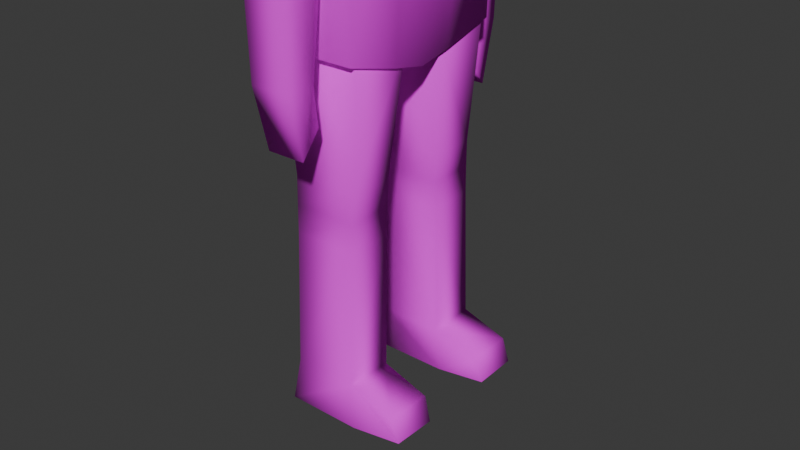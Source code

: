 # Source: enemy_animated.blend  (saved by Blender 4.2.66; exported with 4.5.12 LTS)
import bpy
from mathutils import Matrix  # noqa: F401  (used for matrix-valued properties, if any)

bpy.ops.wm.read_factory_settings(use_empty=True)
scene = bpy.context.scene
scene.name = 'Scene'

# ---- collections
col_collection = bpy.data.collections.new('Collection'); scene.collection.children.link(col_collection)

# ---- images (referenced by path relative to the original .blend; pixels are not part of the script)
import os
ASSET_DIR = os.environ.get("B2B_ASSET_DIR", "")  # directory of the original .blend (textures are referenced by path, not embedded)
HERE = os.path.dirname(os.path.abspath(__file__))  # packed textures are extracted next to this script under _unpacked/

def load_image(name, relpath, width, height, colorspace="sRGB"):
    """Load a texture the original file referenced (path relative to the .blend, or extracted next to this script)."""
    p = next((c for c in (os.path.join(HERE, relpath), os.path.join(ASSET_DIR, relpath)) if relpath and os.path.exists(c)), "")
    if p:
        img = bpy.data.images.load(p, check_existing=True)
        img.name = name
    else:  # same state as the original file: an image datablock whose file is absent (Cycles renders it pink)
        img = bpy.data.images.new(name, width, height)
        img.source = "FILE"
        img.filepath = "//" + (relpath or name)
    img.colorspace_settings.name = colorspace
    return img
img_maintexture = load_image('maintexture', 'textures/maintexture.png', 1024, 1024, 'sRGB')
img_maintexture_001 = load_image('maintexture.001', 'textures/maintexture.png', 1024, 1024, 'Non-Color')

# ---- materials (node trees are filled in below, after node groups)
mat_material_002 = bpy.data.materials.new('Material.002')
mat_material_002.surface_render_method = 'BLENDED'
mat_material_002.blend_method = 'BLEND'
mat_material_002.use_transparency_overlap = False
mat_material_002.show_transparent_back = False
mat_material_002.roughness = 1.0

# ---- material node trees
mat_material_002.use_nodes = True; mat_material_002.node_tree.nodes.clear()
_N = mat_material_002.node_tree.nodes; _L = mat_material_002.node_tree.links
n0 = _N.new('ShaderNodeBsdfPrincipled'); n0.name = 'Principled BSDF'; n0.location = (10, 300)
n0.inputs[2].default_value = 1.0
n1 = _N.new('ShaderNodeOutputMaterial'); n1.name = 'Material Output'; n1.location = (300, 300)
n2 = _N.new('ShaderNodeNormalMap'); n2.name = 'Normal Map'; n2.location = (-300, -300)
n2.label = 'Normal/Map'
n2.inputs[0].default_value = 0.0
n3 = _N.new('ShaderNodeTexImage'); n3.name = 'Image Texture'; n3.location = (-300, 600)
n3.image = img_maintexture
n4 = _N.new('ShaderNodeTexImage'); n4.name = 'Image Texture.001'; n4.location = (-300, 0)
n4.image = img_maintexture_001
_L.new(n0.outputs[0], n1.inputs[0])
_L.new(n2.outputs[0], n0.inputs[5])
_L.new(n3.outputs[0], n0.inputs[0])
_L.new(n4.outputs[1], n0.inputs[4])
n1.is_active_output = True

# ---- world
world_world = bpy.data.worlds.new('World'); scene.world = world_world
world_world.use_nodes = True; world_world.node_tree.nodes.clear()
_N = world_world.node_tree.nodes; _L = world_world.node_tree.links
n0 = _N.new('ShaderNodeOutputWorld'); n0.name = 'World Output'; n0.location = (300, 300)
n1 = _N.new('ShaderNodeBackground'); n1.name = 'Background'; n1.location = (10, 300)
n1.inputs[0].default_value = (0.05088, 0.05088, 0.05088, 1.0)
_L.new(n1.outputs[0], n0.inputs[0])
n0.is_active_output = True
world_world.color = (0.05088, 0.05088, 0.05088)
world_world.sun_shadow_jitter_overblur = 0.0

# ---- meshes
me_cube_002 = bpy.data.meshes.new('Cube.002')
me_cube_002.from_pydata([(-0.6899, 2.723, -0.1816), (-0.8515, 1.75, 1.65), (-0.6899, 4.032, -0.1724), (-0.8515, 3.348, 1.828), (0.6187, 2.723, -0.1816), (0.7804, 1.75, 1.65), (0.6187, 4.032, -0.1724), (0.7804, 3.348, 1.828), (-0.8515, 1.665, 1.841), (-0.8515, 2.658, 2.266), (0.7804, 2.658, 2.266), (0.7804, 1.665, 1.841), (-0.6062, 3.998, -2.214), (-0.6062, 3.132, -2.226), (0.5351, 3.998, -2.214), (0.5351, 3.132, -2.226), (-0.6062, 3.568, -3.172), (-0.6062, 3.014, -2.793), (0.5351, 3.568, -3.172), (0.5351, 3.014, -2.793), (0.6029, 4.025, -0.5585), (-0.6741, 4.025, -0.5585), (-0.6741, 2.8, -0.5682), (0.6029, 2.8, -0.5682), (-0.7221, 2.653, 0.1829), (-0.7221, 4.014, 0.278), (0.6509, 4.014, 0.278), (0.6509, 2.653, 0.1829), (-0.6899, -2.723, -0.1816), (-0.8515, -1.75, 1.65), (-0.6899, -4.032, -0.1724), (-0.8515, -3.348, 1.828), (0.6187, -2.723, -0.1816), (0.7804, -1.75, 1.65), (0.6187, -4.032, -0.1724), (0.7804, -3.348, 1.828), (-0.8515, -1.665, 1.841), (-0.8515, -2.658, 2.266), (0.7804, -2.658, 2.266), (0.7804, -1.665, 1.841), (-0.6062, -3.998, -2.214), (-0.6062, -3.132, -2.226), (0.5351, -3.998, -2.214), (0.5351, -3.132, -2.226), (-0.6062, -3.568, -3.172), (-0.6062, -3.014, -2.793), (0.5351, -3.568, -3.172), (0.5351, -3.014, -2.793), (0.6029, -4.025, -0.5585), (-0.6741, -4.025, -0.5585), (-0.6741, -2.8, -0.5682), (0.6029, -2.8, -0.5682), (-0.7221, -2.653, 0.1829), (-0.7221, -4.014, 0.278), (0.6509, -4.014, 0.278), (0.6509, -2.653, 0.1829), (1.25, 2.931, 2.218), (1.25, 2.637, -1.976), (-1.25, 2.931, 2.218), (-1.25, 2.637, -1.976), (-1.25, 1.015, -2.205), (1.25, 1.08, 2.619), (-1.25, 1.08, 2.619), (1.25, 1.015, -2.205), (-1.25, 0.0, -2.314), (1.25, 0.0, 2.547), (-1.25, 0.0, 2.547), (1.25, 0.0, -2.314), (1.25, 2.808, 0.6267), (-1.25, 2.808, 0.6267), (1.499, 1.052, 0.4783), (-1.25, 1.052, 0.4783), (-1.25, 0.0, 0.462), (1.499, 0.0, 0.462), (1.25, -2.931, 2.218), (1.25, -2.637, -1.976), (-1.25, -2.931, 2.218), (-1.25, -2.637, -1.976), (-1.25, -1.015, -2.205), (1.25, -1.08, 2.619), (-1.25, -1.08, 2.619), (1.25, -1.015, -2.205), (1.25, -2.808, 0.6267), (-1.25, -2.808, 0.6267), (1.499, -1.052, 0.4783), (-1.25, -1.052, 0.4783), (-1.213, 0.6504, -1.951), (-1.213, 2.48, -1.923), (1.213, 0.6504, -1.951), (0.923, 2.383, -4.231), (-0.923, 0.9905, -4.252), (-0.923, 2.383, -4.231), (0.923, 0.9905, -4.252), (1.213, 2.48, -1.923), (-0.9488, 2.536, -6.762), (-0.9488, 1.105, -6.783), (0.9488, 2.536, -6.762), (0.9488, 1.105, -6.783), (-1.009, 2.767, -7.37), (-1.009, 0.9379, -7.398), (1.213, 2.767, -7.37), (1.213, 0.9379, -7.398), (2.324, 1.095, -7.037), (2.324, 2.545, -7.015), (2.565, 1.19, -7.394), (2.565, 2.515, -7.374), (0.9174, 1.017, -4.677), (-0.9174, 1.017, -4.677), (-0.9174, 2.401, -4.656), (0.9174, 2.401, -4.656), (-0.991, 1.037, -3.823), (-0.991, 2.296, -3.804), (0.991, 2.296, -3.804), (0.991, 1.037, -3.823), (-1.213, -0.6504, -1.951), (-1.213, -2.48, -1.923), (1.213, -0.6504, -1.951), (0.923, -2.383, -4.231), (-0.923, -0.9905, -4.252), (-0.923, -2.383, -4.231), (0.923, -0.9905, -4.252), (1.213, -2.48, -1.923), (-0.9488, -2.536, -6.762), (-0.9488, -1.105, -6.783), (0.9488, -2.536, -6.762), (0.9488, -1.105, -6.783), (-1.009, -2.767, -7.37), (-1.009, -0.9379, -7.398), (1.213, -2.767, -7.37), (1.213, -0.9379, -7.398), (2.324, -1.095, -7.037), (2.324, -2.545, -7.015), (2.565, -1.19, -7.394), (2.565, -2.515, -7.374), (0.9174, -1.017, -4.677), (-0.9174, -1.017, -4.677), (-0.9174, -2.401, -4.656), (0.9174, -2.401, -4.656), (-0.991, -1.037, -3.823), (-0.991, -2.296, -3.804), (0.991, -2.296, -3.804), (0.991, -1.037, -3.823), (-1.203, 1.025, 4.204), (1.041, 0.9791, 3.028), (-0.6827, 0.624, 2.848), (0.5894, 0.624, 2.848), (-0.6827, 0.7369, 2.526), (0.5894, 0.7369, 2.526), (-1.134, 0.04179, 3.019), (-1.203, 0.04179, 4.384), (1.041, 0.04179, 3.019), (1.11, 0.04179, 4.384), (-0.6827, 0.02182, 2.848), (0.5894, 0.02182, 2.848), (-0.6827, 0.04179, 2.526), (0.5894, 0.04179, 2.526), (-1.134, 0.9791, 3.028), (1.11, 1.025, 4.293), (1.233, 0.02182, 3.704), (-1.408, 0.02182, 3.689), (-1.326, 1.066, 3.658), (1.233, 1.066, 3.658), (-1.23, 1.023, 3.343), (1.137, 1.023, 3.343), (1.408, 0.03181, 3.362), (-1.311, 0.03181, 3.347), (-0.04668, 0.624, 2.848), (-0.04668, 0.7369, 2.526), (-0.04668, 0.04179, 2.526), (-0.04668, 0.04179, 4.384), (-0.04668, 0.9791, 3.028), (-0.04668, 1.025, 4.293), (-0.04668, 1.066, 3.658), (-0.04668, 1.023, 3.343), (-1.203, -0.9414, 4.204), (1.041, -0.8955, 3.028), (-0.6827, -0.5404, 2.848), (0.5894, -0.5404, 2.848), (-0.6827, -0.6533, 2.526), (0.5894, -0.6533, 2.526), (-1.134, -0.8955, 3.028), (1.11, -0.9414, 4.293), (-1.326, -0.9826, 3.658), (1.233, -0.9826, 3.658), (-1.23, -0.939, 3.343), (1.137, -0.939, 3.343), (-0.04668, -0.5404, 2.848), (-0.04668, -0.6533, 2.526), (-0.04668, -0.8955, 3.028), (-0.04668, -0.9414, 4.293), (-0.04668, -0.9826, 3.658), (-0.04668, -0.939, 3.343)], [], [(24, 1, 3, 25), (25, 3, 7, 26), (26, 7, 5, 27), (27, 5, 1, 24), (21, 20, 14, 12), (3, 1, 8, 9), (10, 9, 8, 11), (1, 5, 11, 8), (7, 3, 9, 10), (5, 7, 10, 11), (14, 15, 19, 18), (22, 21, 12, 13), (20, 23, 15, 14), (23, 22, 13, 15), (16, 18, 19, 17), (13, 12, 16, 17), (15, 13, 17, 19), (12, 14, 18, 16), (4, 0, 22, 23), (6, 4, 23, 20), (0, 2, 21, 22), (2, 6, 20, 21), (4, 27, 24, 0), (6, 26, 27, 4), (2, 25, 26, 6), (0, 24, 25, 2), (52, 53, 31, 29), (53, 54, 35, 31), (54, 55, 33, 35), (55, 52, 29, 33), (49, 40, 42, 48), (31, 37, 36, 29), (38, 39, 36, 37), (29, 36, 39, 33), (35, 38, 37, 31), (33, 39, 38, 35), (42, 46, 47, 43), (50, 41, 40, 49), (48, 42, 43, 51), (51, 43, 41, 50), (44, 45, 47, 46), (41, 45, 44, 40), (43, 47, 45, 41), (40, 44, 46, 42), (32, 51, 50, 28), (34, 48, 51, 32), (28, 50, 49, 30), (30, 49, 48, 34), (32, 28, 52, 55), (34, 32, 55, 54), (30, 34, 54, 53), (28, 30, 53, 52), (71, 62, 58, 69), (69, 58, 56, 68), (68, 56, 61, 70), (59, 57, 63, 60), (72, 66, 62, 71), (56, 58, 62, 61), (61, 62, 66, 65), (60, 63, 67, 64), (70, 61, 65, 73), (63, 70, 73, 67), (64, 72, 71, 60), (57, 68, 70, 63), (59, 69, 68, 57), (60, 71, 69, 59), (85, 83, 76, 80), (83, 82, 74, 76), (82, 84, 79, 74), (77, 78, 81, 75), (72, 85, 80, 66), (74, 79, 80, 76), (79, 65, 66, 80), (78, 64, 67, 81), (84, 73, 65, 79), (81, 67, 73, 84), (64, 78, 85, 72), (75, 81, 84, 82), (77, 75, 82, 83), (78, 77, 83, 85), (110, 86, 87, 111), (111, 87, 93, 112), (112, 93, 88, 113), (113, 88, 86, 110), (107, 95, 97, 106), (93, 87, 86, 88), (91, 89, 92, 90), (97, 102, 103, 96), (109, 96, 94, 108), (108, 94, 95, 107), (106, 97, 96, 109), (98, 100, 101, 99), (94, 98, 99, 95), (95, 99, 101, 97), (96, 100, 98, 94), (102, 104, 105, 103), (101, 104, 102, 97), (96, 103, 105, 100), (100, 105, 104, 101), (92, 106, 109, 89), (91, 108, 107, 90), (89, 109, 108, 91), (90, 107, 106, 92), (92, 113, 110, 90), (89, 112, 113, 92), (91, 111, 112, 89), (90, 110, 111, 91), (138, 139, 115, 114), (139, 140, 121, 115), (140, 141, 116, 121), (141, 138, 114, 116), (135, 134, 125, 123), (121, 116, 114, 115), (119, 118, 120, 117), (125, 124, 131, 130), (137, 136, 122, 124), (136, 135, 123, 122), (134, 137, 124, 125), (126, 127, 129, 128), (122, 123, 127, 126), (123, 125, 129, 127), (124, 122, 126, 128), (130, 131, 133, 132), (129, 125, 130, 132), (124, 128, 133, 131), (128, 129, 132, 133), (120, 117, 137, 134), (119, 118, 135, 136), (117, 119, 136, 137), (118, 120, 134, 135), (120, 118, 138, 141), (117, 120, 141, 140), (119, 117, 140, 139), (118, 119, 139, 138), (159, 149, 142, 160), (150, 153, 145, 143), (170, 166, 144, 156), (166, 167, 146, 144), (153, 155, 147, 145), (144, 146, 154, 152), (167, 147, 155, 168), (171, 142, 149, 169), (156, 144, 152, 148), (161, 157, 151, 158), (172, 171, 157, 161), (173, 172, 161, 163), (163, 161, 158, 164), (165, 159, 160, 162), (148, 165, 162, 156), (143, 163, 164, 150), (170, 173, 163, 143), (156, 162, 173, 170), (162, 160, 172, 173), (160, 142, 171, 172), (157, 171, 169, 151), (146, 167, 168, 154), (145, 147, 167, 166), (143, 145, 166, 170), (159, 182, 174, 149), (150, 175, 177, 153), (188, 180, 176, 186), (186, 176, 178, 187), (153, 177, 179, 155), (176, 152, 154, 178), (187, 168, 155, 179), (189, 169, 149, 174), (180, 148, 152, 176), (183, 158, 151, 181), (190, 183, 181, 189), (191, 185, 183, 190), (185, 164, 158, 183), (165, 184, 182, 159), (148, 180, 184, 165), (175, 150, 164, 185), (188, 175, 185, 191), (180, 188, 191, 184), (184, 191, 190, 182), (182, 190, 189, 174), (181, 151, 169, 189), (178, 154, 168, 187), (177, 186, 187, 179), (175, 188, 186, 177)])
me_cube_002.polygons.foreach_set('use_smooth', [True] * 182)
_uv = me_cube_002.uv_layers.new(name='UVMap')
_uv.uv.foreach_set('vector', [0.7655, 0.6466, 0.743, 0.5647, 0.821, 0.5783, 0.8311, 0.6608, 0.8477, 0.07327, 0.8411, 1.162e-08, 0.9214, 6.387e-09, 0.9153, 0.07327, 0.7515, 0.1125, 0.7617, 0.03016, 0.8397, 0.01657, 0.8172, 0.09821, 0.3585, 0.8526, 0.3519, 0.7775, 0.4322, 0.7775, 0.4261, 0.8526, 0.8501, 0.1143, 0.913, 0.1143, 0.9097, 0.1956, 0.8535, 0.1956, 0.821, 0.5783, 0.743, 0.5647, 0.7416, 0.5546, 0.7944, 0.5481, 0.7426, 0.8541, 0.8229, 0.8541, 0.8219, 0.903, 0.7417, 0.903, 0.4322, 0.7775, 0.3519, 0.7775, 0.3518, 0.7678, 0.4322, 0.7678, 0.7416, 0.8202, 0.8219, 0.8202, 0.8229, 0.8541, 0.7426, 0.8541, 0.8397, 0.01657, 0.7617, 0.03016, 0.7883, -1.07e-08, 0.8411, 0.00638, 0.7866, 0.2299, 0.8277, 0.2185, 0.8411, 0.2437, 0.8201, 0.2692, 0.7621, 0.6842, 0.8201, 0.7005, 0.7961, 0.7784, 0.755, 0.7671, 0.7625, 0.1521, 0.8205, 0.1357, 0.8277, 0.2185, 0.7866, 0.2299, 0.3609, 0.89, 0.4238, 0.89, 0.4205, 0.9725, 0.3643, 0.9725, 0.6446, 0.634, 0.6446, 0.6902, 0.6173, 0.6898, 0.6173, 0.6336, 0.755, 0.7671, 0.7961, 0.7784, 0.7626, 0.8178, 0.7416, 0.7923, 0.3643, 0.9725, 0.4205, 0.9725, 0.4204, 1.0, 0.3643, 1.0, 0.8535, 0.1956, 0.9097, 0.1956, 0.9095, 0.2443, 0.8534, 0.2443, 0.3601, 0.8708, 0.4245, 0.8708, 0.4238, 0.89, 0.3609, 0.89, 0.7569, 0.134, 0.8189, 0.1164, 0.8205, 0.1357, 0.7625, 0.1521, 0.7638, 0.6648, 0.8258, 0.6824, 0.8201, 0.7005, 0.7621, 0.6842, 0.8493, 0.09529, 0.9137, 0.09529, 0.913, 0.1143, 0.8501, 0.1143, 0.3601, 0.8708, 0.3585, 0.8526, 0.4261, 0.8526, 0.4245, 0.8708, 0.7569, 0.134, 0.7515, 0.1125, 0.8172, 0.09821, 0.8189, 0.1164, 0.8493, 0.09529, 0.8477, 0.07327, 0.9153, 0.07327, 0.9137, 0.09529, 0.7638, 0.6648, 0.7655, 0.6466, 0.8311, 0.6608, 0.8258, 0.6824, 0.06566, 0.6615, 1.181e-08, 0.6757, 0.01018, 0.5932, 0.08814, 0.5797, 0.1633, 0.6369, 0.09567, 0.6369, 0.08955, 0.5631, 0.1699, 0.5631, 0.6173, 0.6895, 0.5517, 0.6753, 0.5292, 0.5936, 0.6071, 0.6072, 0.9387, 0.374, 0.8711, 0.374, 0.865, 0.2982, 0.9453, 0.2982, 0.1609, 0.6779, 0.1575, 0.7593, 0.1013, 0.7593, 0.09802, 0.6779, 0.01018, 0.5932, 0.03676, 0.5631, 0.08955, 0.5695, 0.08814, 0.5797, 0.5288, 0.8952, 0.5278, 0.8463, 0.6081, 0.8463, 0.609, 0.8952, 0.865, 0.2982, 0.865, 0.2885, 0.9454, 0.2885, 0.9453, 0.2982, 0.5278, 0.9291, 0.5288, 0.8952, 0.609, 0.8952, 0.608, 0.9291, 0.5292, 0.5936, 0.5278, 0.5834, 0.5806, 0.577, 0.6071, 0.6072, 0.5823, 0.8069, 0.5488, 0.8463, 0.5278, 0.8207, 0.5412, 0.7955, 0.06902, 0.6991, 0.07616, 0.782, 0.03504, 0.7933, 0.01099, 0.7154, 0.6064, 0.7291, 0.5823, 0.8069, 0.5412, 0.7955, 0.5483, 0.7127, 0.9363, 0.4114, 0.9329, 0.4941, 0.8768, 0.4941, 0.8735, 0.4114, 0.6173, 0.5774, 0.6446, 0.577, 0.6446, 0.6332, 0.6173, 0.6336, 0.07616, 0.782, 0.08955, 0.8072, 0.06857, 0.8327, 0.03504, 0.7933, 0.9329, 0.4941, 0.933, 0.5214, 0.8768, 0.5214, 0.8768, 0.4941, 0.1575, 0.7593, 0.1576, 0.8078, 0.1014, 0.8078, 0.1013, 0.7593, 0.9371, 0.3921, 0.9363, 0.4114, 0.8735, 0.4114, 0.8727, 0.3921, 0.612, 0.711, 0.6064, 0.7291, 0.5483, 0.7127, 0.55, 0.6934, 0.06735, 0.6797, 0.06902, 0.6991, 0.01099, 0.7154, 0.005382, 0.6973, 0.1617, 0.6589, 0.1609, 0.6779, 0.09802, 0.6779, 0.09724, 0.6589, 0.9371, 0.3921, 0.8727, 0.3921, 0.8711, 0.374, 0.9387, 0.374, 0.612, 0.711, 0.55, 0.6934, 0.5517, 0.6753, 0.6173, 0.6895, 0.1617, 0.6589, 0.09724, 0.6589, 0.09567, 0.6369, 0.1633, 0.6369, 0.06735, 0.6797, 0.005382, 0.6973, 1.181e-08, 0.6757, 0.06566, 0.6615, 0.1054, 0.09246, 4.857e-09, 0.09112, 0.01977, 1.493e-09, 0.09808, 0.006025, 0.1759, 0.6413, 0.1759, 0.5628, 0.299, 0.5628, 0.299, 0.6414, 0.3409, 0.2825, 0.2626, 0.2885, 0.2428, 0.1974, 0.3484, 0.1961, 0.6516, 0.2885, 0.7746, 0.2885, 0.7749, 0.3684, 0.6518, 0.3684, 0.1062, 0.1443, 0.003569, 0.1443, 4.857e-09, 0.09112, 0.1054, 0.09246, 0.6516, 0.577, 0.5287, 0.577, 0.5278, 0.4859, 0.6507, 0.4859, 0.6507, 0.4859, 0.5278, 0.4859, 0.5279, 0.4328, 0.6509, 0.4328, 0.6518, 0.3684, 0.7749, 0.3684, 0.775, 0.4183, 0.6519, 0.4183, 0.3484, 0.1961, 0.2428, 0.1974, 0.2464, 0.1443, 0.3492, 0.1443, 0.4803, 0.1942, 0.3484, 0.1961, 0.3492, 0.1443, 0.4856, 0.1443, 0.2428, 0.1443, 0.1062, 0.1443, 0.1054, 0.09246, 0.2375, 0.09432, 0.469, 0.2741, 0.3409, 0.2825, 0.3484, 0.1961, 0.4803, 0.1942, 0.1759, 0.7697, 0.1759, 0.6413, 0.299, 0.6414, 0.299, 0.7697, 0.2375, 0.09432, 0.1054, 0.09246, 0.09808, 0.006025, 0.2262, 0.01445, 0.1054, 0.1961, 0.09808, 0.2825, 0.01977, 0.2885, -3.168e-09, 0.1974, 0.4749, 0.6394, 0.3519, 0.6394, 0.3518, 0.5609, 0.4749, 0.5609, 0.3409, 0.006025, 0.3484, 0.09246, 0.2428, 0.09112, 0.2626, 8.089e-09, 0.6516, 0.5481, 0.6518, 0.4683, 0.7749, 0.4683, 0.7746, 0.5481, 0.1062, 0.1443, 0.1054, 0.1961, -3.168e-09, 0.1974, 0.003569, 0.1443, 0.6516, 0.2885, 0.6507, 0.3796, 0.5278, 0.3796, 0.5287, 0.2885, 0.6507, 0.3796, 0.6509, 0.4328, 0.5279, 0.4328, 0.5278, 0.3796, 0.6518, 0.4683, 0.6519, 0.4183, 0.775, 0.4183, 0.7749, 0.4683, 0.3484, 0.09246, 0.3492, 0.1443, 0.2464, 0.1443, 0.2428, 0.09112, 0.4803, 0.09432, 0.4856, 0.1443, 0.3492, 0.1443, 0.3484, 0.09246, 0.2428, 0.1443, 0.2375, 0.1942, 0.1054, 0.1961, 0.1062, 0.1443, 0.469, 0.01445, 0.4803, 0.09432, 0.3484, 0.09246, 0.3409, 0.006025, 0.4749, 0.7678, 0.3518, 0.7678, 0.3519, 0.6394, 0.4749, 0.6394, 0.2375, 0.1942, 0.2262, 0.2741, 0.09808, 0.2825, 0.1054, 0.1961, 0.7374, 0.09325, 0.7515, -6.974e-09, 0.6615, 0.003384, 0.6755, 0.09558, 0.1683, 0.3806, 0.1759, 0.2885, 0.05664, 0.293, 0.07086, 0.3842, 0.8546, 0.3808, 0.865, 0.2885, 0.775, 0.2885, 0.7926, 0.3808, 0.5907, 0.09435, 0.6049, 0.004592, 0.4856, 3.742e-09, 0.4932, 0.09059, 0.4952, 0.1327, 0.4898, 0.2355, 0.5831, 0.2391, 0.5855, 0.1361, 0.09004, 0.9521, 0.09004, 0.8327, 9.33e-09, 0.8328, 3.462e-09, 0.9521, 0.9897, 0.5481, 0.9897, 0.639, 0.9212, 0.639, 0.9212, 0.5482, 0.8991, 0.9709, 0.967, 0.9714, 0.967, 0.9, 0.8991, 0.9005, 0.07607, 0.4263, 0.0784, 0.5301, 0.1717, 0.5266, 0.1663, 0.4229, 0.6725, 0.1378, 0.6713, 0.2416, 0.7417, 0.2389, 0.7406, 0.1352, 0.791, 0.4227, 0.7937, 0.5265, 0.8642, 0.5265, 0.8591, 0.4227, 0.4322, 0.7678, 0.4322, 0.877, 0.5222, 0.8771, 0.5222, 0.7679, 0.6713, 0.2416, 0.6615, 0.272, 0.7515, 0.2686, 0.7417, 0.2389, 0.4898, 0.2355, 0.4856, 0.2662, 0.5949, 0.2704, 0.5831, 0.2391, 0.0784, 0.5301, 0.06663, 0.5612, 0.1759, 0.5572, 0.1717, 0.5266, 0.6173, 0.7616, 0.6351, 0.7572, 0.6351, 0.6919, 0.6173, 0.6902, 0.5949, 0.2704, 0.6615, 0.2717, 0.6503, 0.2542, 0.5831, 0.2391, 0.0784, 0.5301, 0.01121, 0.5451, 1.208e-08, 0.5631, 0.06663, 0.5612, 0.4322, 0.877, 0.4446, 0.9436, 0.5098, 0.9436, 0.5222, 0.8771, 0.79, 0.4018, 0.791, 0.4227, 0.8591, 0.4227, 0.8585, 0.4018, 0.6723, 0.1169, 0.6725, 0.1378, 0.7406, 0.1352, 0.7408, 0.1143, 0.07502, 0.4054, 0.07607, 0.4263, 0.1663, 0.4229, 0.1658, 0.402, 0.4957, 0.1119, 0.4952, 0.1327, 0.5855, 0.1361, 0.5865, 0.1154, 0.5865, 0.1154, 0.5907, 0.09435, 0.4932, 0.09059, 0.4957, 0.1119, 0.8585, 0.4018, 0.8546, 0.3808, 0.7926, 0.3808, 0.79, 0.4018, 0.1658, 0.402, 0.1683, 0.3806, 0.07086, 0.3842, 0.07502, 0.4054, 0.7408, 0.1143, 0.7374, 0.09325, 0.6755, 0.09558, 0.6723, 0.1169, 0.6657, 0.6414, 0.7277, 0.6437, 0.7416, 0.5515, 0.6516, 0.5481, 0.1835, 0.3804, 0.281, 0.384, 0.2952, 0.293, 0.1759, 0.2885, 0.8416, 0.6404, 0.9035, 0.6404, 0.9212, 0.5481, 0.8311, 0.5481, 0.4227, 0.3832, 0.5202, 0.3795, 0.5278, 0.2885, 0.4085, 0.2931, 0.5182, 0.4216, 0.4279, 0.4251, 0.4302, 0.5282, 0.5236, 0.5246, 0.6516, 0.9395, 0.7416, 0.9395, 0.7416, 0.8202, 0.6516, 0.8202, 0.266, 0.8957, 0.3345, 0.8957, 0.3345, 0.9865, 0.266, 0.9865, 0.8991, 0.9709, 0.8991, 0.9005, 0.8311, 0.9, 0.8311, 0.9714, 0.2758, 0.4261, 0.1855, 0.4227, 0.1801, 0.5264, 0.2735, 0.5299, 0.7306, 0.6859, 0.6625, 0.6834, 0.6614, 0.7871, 0.7318, 0.7897, 0.9052, 0.6824, 0.837, 0.6824, 0.832, 0.7861, 0.9024, 0.7861, 0.266, 0.7697, 0.1759, 0.7698, 0.1759, 0.879, 0.266, 0.879, 0.7318, 0.7897, 0.6614, 0.7871, 0.6516, 0.8168, 0.7416, 0.8202, 0.5236, 0.5246, 0.4302, 0.5282, 0.4185, 0.5594, 0.5278, 0.5552, 0.2735, 0.5299, 0.1801, 0.5264, 0.1759, 0.5571, 0.2852, 0.5612, 0.3504, 0.8084, 0.3504, 0.737, 0.3326, 0.7387, 0.3326, 0.804, 0.4185, 0.5594, 0.4302, 0.5282, 0.3631, 0.5433, 0.3518, 0.5609, 0.2735, 0.5299, 0.2852, 0.5612, 0.3518, 0.5628, 0.3406, 0.5449, 0.266, 0.879, 0.1759, 0.879, 0.1883, 0.9455, 0.2536, 0.9455, 0.9062, 0.6614, 0.8376, 0.6614, 0.837, 0.6824, 0.9052, 0.6824, 0.7308, 0.665, 0.6623, 0.6624, 0.6625, 0.6834, 0.7306, 0.6859, 0.2768, 0.4052, 0.186, 0.4018, 0.1855, 0.4227, 0.2758, 0.4261, 0.5177, 0.4008, 0.4269, 0.4043, 0.4279, 0.4251, 0.5182, 0.4216, 0.4269, 0.4043, 0.5177, 0.4008, 0.5202, 0.3795, 0.4227, 0.3832, 0.8376, 0.6614, 0.9062, 0.6614, 0.9035, 0.6404, 0.8416, 0.6404, 0.186, 0.4018, 0.2768, 0.4052, 0.281, 0.384, 0.1835, 0.3804, 0.6623, 0.6624, 0.7308, 0.665, 0.7277, 0.6437, 0.6657, 0.6414, 0.5263, 0.7018, 0.525, 0.6678, 0.4767, 0.6771, 0.4749, 0.7039, 0.521, 0.6678, 0.522, 0.646, 0.4924, 0.646, 0.4749, 0.6678, 0.4749, 0.6143, 0.4924, 0.6148, 0.4924, 0.5835, 0.4749, 0.5609, 0.6351, 0.7841, 0.6513, 0.7841, 0.6513, 0.7528, 0.6351, 0.7528, 0.6173, 0.832, 0.6332, 0.831, 0.6332, 0.7968, 0.6173, 0.8023, 0.09219, 0.8375, 0.108, 0.843, 0.108, 0.8088, 0.09219, 0.8078, 0.7729, 0.9714, 0.8042, 0.9714, 0.8042, 0.9372, 0.7729, 0.9372, 0.9279, 0.8431, 0.9279, 0.7863, 0.8795, 0.7861, 0.8795, 0.843, 0.4749, 0.5609, 0.4924, 0.5835, 0.522, 0.5835, 0.521, 0.5609, 0.9726, 0.6753, 0.9708, 0.6439, 0.9225, 0.639, 0.9212, 0.6726, 0.2973, 0.8327, 0.266, 0.8327, 0.266, 0.8896, 0.2973, 0.8957, 0.3126, 0.8327, 0.2973, 0.8327, 0.2973, 0.8957, 0.3126, 0.891, 0.9703, 0.6907, 0.9726, 0.6753, 0.9212, 0.6726, 0.9215, 0.6895, 0.5259, 0.7187, 0.5263, 0.7018, 0.4749, 0.7039, 0.4772, 0.7195, 0.5256, 0.735, 0.5259, 0.7187, 0.4772, 0.7195, 0.4795, 0.735, 0.968, 0.7061, 0.9703, 0.6907, 0.9215, 0.6895, 0.9219, 0.7061, 0.3279, 0.8327, 0.3126, 0.8327, 0.3126, 0.891, 0.3279, 0.8863, 0.3279, 0.7792, 0.3126, 0.7745, 0.3126, 0.8327, 0.3279, 0.8327, 0.3126, 0.7745, 0.2973, 0.7697, 0.2973, 0.8327, 0.3126, 0.8327, 0.2973, 0.7697, 0.2703, 0.7758, 0.266, 0.8327, 0.2973, 0.8327, 0.9279, 0.9, 0.9279, 0.8431, 0.8795, 0.843, 0.8795, 0.8999, 0.7416, 0.9714, 0.7729, 0.9714, 0.7729, 0.9372, 0.7416, 0.9372, 0.6351, 0.8154, 0.6513, 0.8154, 0.6513, 0.7841, 0.6351, 0.7841, 0.4749, 0.6678, 0.4924, 0.646, 0.4924, 0.6148, 0.4749, 0.6143, 0.299, 0.7037, 0.3504, 0.7058, 0.3486, 0.679, 0.3003, 0.6698, 0.2999, 0.6698, 0.3461, 0.6697, 0.3286, 0.648, 0.299, 0.648, 0.3461, 0.6163, 0.3461, 0.5628, 0.3286, 0.5854, 0.3286, 0.6167, 0.6514, 0.7215, 0.6514, 0.6902, 0.6351, 0.6902, 0.6351, 0.7215, 0.6173, 0.7616, 0.6173, 0.7912, 0.6332, 0.7968, 0.6332, 0.7625, 0.3326, 0.8139, 0.3326, 0.8436, 0.3484, 0.8426, 0.3484, 0.8084, 0.7729, 0.903, 0.7729, 0.9372, 0.8042, 0.9372, 0.8042, 0.903, 0.8311, 0.8431, 0.8795, 0.843, 0.8795, 0.7861, 0.8311, 0.7863, 0.3461, 0.5628, 0.2999, 0.5628, 0.299, 0.5854, 0.3286, 0.5854, 0.9212, 0.7424, 0.9726, 0.7397, 0.9713, 0.7061, 0.9229, 0.711, 0.1386, 0.8708, 0.1386, 0.9338, 0.1699, 0.9277, 0.1699, 0.8708, 0.1233, 0.8708, 0.1233, 0.9291, 0.1386, 0.9338, 0.1386, 0.8708, 0.9235, 0.7578, 0.9722, 0.7566, 0.9726, 0.7397, 0.9212, 0.7424, 0.2993, 0.7207, 0.3481, 0.7214, 0.3504, 0.7058, 0.299, 0.7037, 0.2996, 0.737, 0.3458, 0.737, 0.3481, 0.7214, 0.2993, 0.7207, 0.9258, 0.7732, 0.9719, 0.7732, 0.9722, 0.7566, 0.9235, 0.7578, 0.108, 0.8709, 0.108, 0.9244, 0.1233, 0.9291, 0.1233, 0.8708, 0.108, 0.8173, 0.108, 0.8709, 0.1233, 0.8708, 0.1233, 0.8126, 0.1233, 0.8126, 0.1233, 0.8708, 0.1386, 0.8708, 0.1386, 0.8078, 0.1386, 0.8078, 0.1386, 0.8708, 0.1699, 0.8708, 0.1655, 0.8139, 0.8311, 0.9, 0.8795, 0.8999, 0.8795, 0.843, 0.8311, 0.8431, 0.7416, 0.903, 0.7416, 0.9372, 0.7729, 0.9372, 0.7729, 0.903, 0.6514, 0.7528, 0.6514, 0.7215, 0.6351, 0.7215, 0.6351, 0.7528, 0.3461, 0.6697, 0.3461, 0.6163, 0.3286, 0.6167, 0.3286, 0.648])
me_cube_002.materials.append(mat_material_002)
me_cube_002.update()
me_cube_002.normals_split_custom_set([tuple(v) for v in zip(*[iter([-0.7396, -0.6016, -0.3019, -0.6968, -0.6251, -0.3516, -0.6656, 0.585, 0.4633, -0.67, 0.7329, 0.1179, -0.67, 0.7329, 0.1179, -0.6656, 0.585, 0.4633, 0.6656, 0.585, 0.4633, 0.67, 0.7329, 0.1179, 0.67, 0.7329, 0.1179, 0.6656, 0.585, 0.4633, 0.6968, -0.6251, -0.3516, 0.7396, -0.6016, -0.3019, 0.7396, -0.6016, -0.3019, 0.6968, -0.6251, -0.3516, -0.6968, -0.6251, -0.3516, -0.7396, -0.6016, -0.3019, -0.7062, 0.7069, -0.04044, 0.7062, 0.7069, -0.04044, 0.6576, 0.7323, -0.1769, -0.6576, 0.7323, -0.1769, -0.6656, 0.585, 0.4633, -0.6968, -0.6251, -0.3516, -0.5765, -0.761, 0.2977, -0.6158, 0.06348, 0.7854, 0.6158, 0.06348, 0.7854, -0.6158, 0.06348, 0.7854, -0.5765, -0.761, 0.2977, 0.5765, -0.761, 0.2977, -0.6968, -0.6251, -0.3516, 0.6968, -0.6251, -0.3516, 0.5765, -0.761, 0.2977, -0.5765, -0.761, 0.2977, 0.6656, 0.585, 0.4633, -0.6656, 0.585, 0.4633, -0.6158, 0.06348, 0.7854, 0.6158, 0.06348, 0.7854, 0.6968, -0.6251, -0.3516, 0.6656, 0.585, 0.4633, 0.6158, 0.06348, 0.7854, 0.5765, -0.761, 0.2977, 0.6576, 0.7323, -0.1769, 0.7507, -0.6605, -0.01424, 0.601, -0.7414, -0.2987, 0.5686, 0.2229, -0.7918, -0.7038, -0.6905, -0.1668, -0.7062, 0.7069, -0.04044, -0.6576, 0.7323, -0.1769, -0.7507, -0.6605, -0.01424, 0.7062, 0.7069, -0.04044, 0.7038, -0.6905, -0.1668, 0.7507, -0.6605, -0.01424, 0.6576, 0.7323, -0.1769, 0.7038, -0.6905, -0.1668, -0.7038, -0.6905, -0.1668, -0.7507, -0.6605, -0.01424, 0.7507, -0.6605, -0.01424, -0.5686, 0.2229, -0.7918, 0.5686, 0.2229, -0.7918, 0.601, -0.7414, -0.2987, -0.601, -0.7414, -0.2987, -0.7507, -0.6605, -0.01424, -0.6576, 0.7323, -0.1769, -0.5686, 0.2229, -0.7918, -0.601, -0.7414, -0.2987, 0.7507, -0.6605, -0.01424, -0.7507, -0.6605, -0.01424, -0.601, -0.7414, -0.2987, 0.601, -0.7414, -0.2987, -0.6576, 0.7323, -0.1769, 0.6576, 0.7323, -0.1769, 0.5686, 0.2229, -0.7918, -0.5686, 0.2229, -0.7918, 0.6962, -0.695, -0.1798, -0.6962, -0.695, -0.1798, -0.7038, -0.6905, -0.1668, 0.7038, -0.6905, -0.1668, 0.6959, 0.7173, -0.03299, 0.6962, -0.695, -0.1798, 0.7038, -0.6905, -0.1668, 0.7062, 0.7069, -0.04044, -0.6962, -0.695, -0.1798, -0.6959, 0.7173, -0.03299, -0.7062, 0.7069, -0.04044, -0.7038, -0.6905, -0.1668, -0.6959, 0.7173, -0.03299, 0.6959, 0.7173, -0.03299, 0.7062, 0.7069, -0.04044, -0.7062, 0.7069, -0.04044, 0.6962, -0.695, -0.1798, 0.7396, -0.6016, -0.3019, -0.7396, -0.6016, -0.3019, -0.6962, -0.695, -0.1798, 0.6959, 0.7173, -0.03299, 0.67, 0.7329, 0.1179, 0.7396, -0.6016, -0.3019, 0.6962, -0.695, -0.1798, -0.6959, 0.7173, -0.03299, -0.67, 0.7329, 0.1179, 0.67, 0.7329, 0.1179, 0.6959, 0.7173, -0.03299, -0.6962, -0.695, -0.1798, -0.7396, -0.6016, -0.3019, -0.67, 0.7329, 0.1179, -0.6959, 0.7173, -0.03299, -0.7396, 0.6016, -0.3019, -0.67, -0.7329, 0.1179, -0.6656, -0.585, 0.4633, -0.6968, 0.6251, -0.3516, -0.67, -0.7329, 0.1179, 0.67, -0.7329, 0.1179, 0.6656, -0.585, 0.4633, -0.6656, -0.585, 0.4633, 0.67, -0.7329, 0.1179, 0.7396, 0.6016, -0.3019, 0.6968, 0.6251, -0.3516, 0.6656, -0.585, 0.4633, 0.7396, 0.6016, -0.3019, -0.7396, 0.6016, -0.3019, -0.6968, 0.6251, -0.3516, 0.6968, 0.6251, -0.3516, -0.7062, -0.7069, -0.04044, -0.6576, -0.7323, -0.1769, 0.6576, -0.7323, -0.1769, 0.7062, -0.7069, -0.04044, -0.6656, -0.585, 0.4633, -0.6158, -0.06348, 0.7854, -0.5765, 0.761, 0.2977, -0.6968, 0.6251, -0.3516, 0.6158, -0.06348, 0.7854, 0.5765, 0.761, 0.2977, -0.5765, 0.761, 0.2977, -0.6158, -0.06348, 0.7854, -0.6968, 0.6251, -0.3516, -0.5765, 0.761, 0.2977, 0.5765, 0.761, 0.2977, 0.6968, 0.6251, -0.3516, 0.6656, -0.585, 0.4633, 0.6158, -0.06348, 0.7854, -0.6158, -0.06348, 0.7854, -0.6656, -0.585, 0.4633, 0.6968, 0.6251, -0.3516, 0.5765, 0.761, 0.2977, 0.6158, -0.06348, 0.7854, 0.6656, -0.585, 0.4633, 0.6576, -0.7323, -0.1769, 0.5686, -0.2229, -0.7918, 0.601, 0.7414, -0.2987, 0.7507, 0.6605, -0.01424, -0.7038, 0.6905, -0.1668, -0.7507, 0.6605, -0.01424, -0.6576, -0.7323, -0.1769, -0.7062, -0.7069, -0.04044, 0.7062, -0.7069, -0.04044, 0.6576, -0.7323, -0.1769, 0.7507, 0.6605, -0.01424, 0.7038, 0.6905, -0.1668, 0.7038, 0.6905, -0.1668, 0.7507, 0.6605, -0.01424, -0.7507, 0.6605, -0.01424, -0.7038, 0.6905, -0.1668, -0.5686, -0.2229, -0.7918, -0.601, 0.7414, -0.2987, 0.601, 0.7414, -0.2987, 0.5686, -0.2229, -0.7918, -0.7507, 0.6605, -0.01424, -0.601, 0.7414, -0.2987, -0.5686, -0.2229, -0.7918, -0.6576, -0.7323, -0.1769, 0.7507, 0.6605, -0.01424, 0.601, 0.7414, -0.2987, -0.601, 0.7414, -0.2987, -0.7507, 0.6605, -0.01424, -0.6576, -0.7323, -0.1769, -0.5686, -0.2229, -0.7918, 0.5686, -0.2229, -0.7918, 0.6576, -0.7323, -0.1769, 0.6962, 0.695, -0.1798, 0.7038, 0.6905, -0.1668, -0.7038, 0.6905, -0.1668, -0.6962, 0.695, -0.1798, 0.6959, -0.7173, -0.03299, 0.7062, -0.7069, -0.04044, 0.7038, 0.6905, -0.1668, 0.6962, 0.695, -0.1798, -0.6962, 0.695, -0.1798, -0.7038, 0.6905, -0.1668, -0.7062, -0.7069, -0.04044, -0.6959, -0.7173, -0.03299, -0.6959, -0.7173, -0.03299, -0.7062, -0.7069, -0.04044, 0.7062, -0.7069, -0.04044, 0.6959, -0.7173, -0.03299, 0.6962, 0.695, -0.1798, -0.6962, 0.695, -0.1798, -0.7396, 0.6016, -0.3019, 0.7396, 0.6016, -0.3019, 0.6959, -0.7173, -0.03299, 0.6962, 0.695, -0.1798, 0.7396, 0.6016, -0.3019, 0.67, -0.7329, 0.1179, -0.6959, -0.7173, -0.03299, 0.6959, -0.7173, -0.03299, 0.67, -0.7329, 0.1179, -0.67, -0.7329, 0.1179, -0.6962, 0.695, -0.1798, -0.6959, -0.7173, -0.03299, -0.67, -0.7329, 0.1179, -0.7396, 0.6016, -0.3019, -1.0, -3.883e-09, 0.0, -0.6769, 0.05392, 0.7341, -0.5849, 0.6505, 0.4845, -0.7084, 0.7041, -0.05023, -0.7084, 0.7041, -0.05023, -0.5849, 0.6505, 0.4845, 0.5572, 0.6636, 0.4992, 0.6807, 0.7315, -0.0401, 0.6807, 0.7315, -0.0401, 0.5572, 0.6636, 0.4992, 0.6442, 0.07264, 0.7614, 0.9992, 0.03825, 0.00914, -0.589, 0.5924, -0.5496, 0.5623, 0.6127, -0.5553, 0.6753, 0.111, -0.7292, -0.7033, 0.08771, -0.7054, -1.0, -1.52e-09, 0.0, -0.7225, -1.15e-08, 0.6914, -0.6769, 0.05392, 0.7341, -1.0, -3.883e-09, 0.0, 0.5572, 0.6636, 0.4992, -0.5849, 0.6505, 0.4845, -0.6769, 0.05392, 0.7341, 0.6442, 0.07264, 0.7614, 0.6442, 0.07264, 0.7614, -0.6769, 0.05392, 0.7341, -0.7225, -1.15e-08, 0.6914, 0.6788, -1.127e-08, 0.7343, -0.7033, 0.08771, -0.7054, 0.6753, 0.111, -0.7292, 0.6522, 6.664e-09, -0.758, -0.6839, 9.034e-09, -0.7296, 0.9992, 0.03825, 0.00914, 0.6442, 0.07264, 0.7614, 0.6788, -1.127e-08, 0.7343, 0.9999, -2.683e-09, 0.01214, 0.6753, 0.111, -0.7292, 0.9992, 0.03825, 0.00914, 0.9999, -2.683e-09, 0.01214, 0.6522, 6.664e-09, -0.758, -0.6839, 9.034e-09, -0.7296, -1.0, -1.52e-09, 0.0, -1.0, -3.883e-09, 0.0, -0.7033, 0.08771, -0.7054, 0.5623, 0.6127, -0.5553, 0.6807, 0.7315, -0.0401, 0.9992, 0.03825, 0.00914, 0.6753, 0.111, -0.7292, -0.589, 0.5924, -0.5496, -0.7084, 0.7041, -0.05023, 0.6807, 0.7315, -0.0401, 0.5623, 0.6127, -0.5553, -0.7033, 0.08771, -0.7054, -1.0, -3.883e-09, 0.0, -0.7084, 0.7041, -0.05023, -0.589, 0.5924, -0.5496, -1.0, 2.524e-09, 0.0, -0.7084, -0.7041, -0.05023, -0.5849, -0.6505, 0.4845, -0.6769, -0.05392, 0.7341, -0.7084, -0.7041, -0.05023, 0.6807, -0.7315, -0.0401, 0.5572, -0.6636, 0.4992, -0.5849, -0.6505, 0.4845, 0.6807, -0.7315, -0.0401, 0.9992, -0.03825, 0.00914, 0.6442, -0.07264, 0.7614, 0.5572, -0.6636, 0.4992, -0.589, -0.5924, -0.5496, -0.7033, -0.08771, -0.7054, 0.6753, -0.111, -0.7292, 0.5623, -0.6127, -0.5553, -1.0, -1.52e-09, 0.0, -1.0, 2.524e-09, 0.0, -0.6769, -0.05392, 0.7341, -0.7225, -1.15e-08, 0.6914, 0.5572, -0.6636, 0.4992, 0.6442, -0.07264, 0.7614, -0.6769, -0.05392, 0.7341, -0.5849, -0.6505, 0.4845, 0.6442, -0.07264, 0.7614, 0.6788, -1.127e-08, 0.7343, -0.7225, -1.15e-08, 0.6914, -0.6769, -0.05392, 0.7341, -0.7033, -0.08771, -0.7054, -0.6839, 9.034e-09, -0.7296, 0.6522, 6.664e-09, -0.758, 0.6753, -0.111, -0.7292, 0.9992, -0.03825, 0.00914, 0.9999, -2.683e-09, 0.01214, 0.6788, -1.127e-08, 0.7343, 0.6442, -0.07264, 0.7614, 0.6753, -0.111, -0.7292, 0.6522, 6.664e-09, -0.758, 0.9999, -2.683e-09, 0.01214, 0.9992, -0.03825, 0.00914, -0.6839, 9.034e-09, -0.7296, -0.7033, -0.08771, -0.7054, -1.0, 2.524e-09, 0.0, -1.0, -1.52e-09, 0.0, 0.5623, -0.6127, -0.5553, 0.6753, -0.111, -0.7292, 0.9992, -0.03825, 0.00914, 0.6807, -0.7315, -0.0401, -0.589, -0.5924, -0.5496, 0.5623, -0.6127, -0.5553, 0.6807, -0.7315, -0.0401, -0.7084, -0.7041, -0.05023, -0.7033, -0.08771, -0.7054, -0.589, -0.5924, -0.5496, -0.7084, -0.7041, -0.05023, -1.0, 2.524e-09, 0.0, -0.7384, -0.6591, -0.1425, -0.6013, -0.6331, 0.4876, -0.6061, 0.5964, 0.5263, -0.7398, 0.6684, -0.07697, -0.7398, 0.6684, -0.07697, -0.6061, 0.5964, 0.5263, 0.6061, 0.5964, 0.5263, 0.7398, 0.6684, -0.07697, 0.7398, 0.6684, -0.07697, 0.6061, 0.5964, 0.5263, 0.6013, -0.6331, 0.4876, 0.7384, -0.6591, -0.1425, 0.7384, -0.6591, -0.1425, 0.6013, -0.6331, 0.4876, -0.6013, -0.6331, 0.4876, -0.7384, -0.6591, -0.1425, -0.7063, -0.7069, -0.03643, -0.7301, -0.6722, 0.1226, 0.3717, -0.8362, 0.4033, 0.7063, -0.7069, -0.03643, 0.6061, 0.5964, 0.5263, -0.6061, 0.5964, 0.5263, -0.6013, -0.6331, 0.4876, 0.6013, -0.6331, 0.4876, -0.6404, 0.7063, -0.3018, 0.6404, 0.7063, -0.3018, 0.6264, -0.6879, -0.3666, -0.6264, -0.6879, -0.3666, 0.3717, -0.8362, 0.4033, 0.4279, -0.6046, 0.6719, 0.4322, 0.5385, 0.7233, 0.3543, 0.7997, 0.4848, 0.7063, 0.7068, 0.03866, 0.3543, 0.7997, 0.4848, -0.7277, 0.6587, 0.1913, -0.7063, 0.7068, 0.03866, -0.7063, 0.7068, 0.03866, -0.7277, 0.6587, 0.1913, -0.7301, -0.6722, 0.1226, -0.7063, -0.7069, -0.03643, 0.7063, -0.7069, -0.03643, 0.3717, -0.8362, 0.4033, 0.3543, 0.7997, 0.4848, 0.7063, 0.7068, 0.03866, -0.5868, 0.6761, -0.4456, 0.05724, 0.8211, -0.568, 0.0493, -0.7759, -0.629, -0.5907, -0.6444, -0.4856, -0.7277, 0.6587, 0.1913, -0.5868, 0.6761, -0.4456, -0.5907, -0.6444, -0.4856, -0.7301, -0.6722, 0.1226, -0.7301, -0.6722, 0.1226, -0.5907, -0.6444, -0.4856, 0.0493, -0.7759, -0.629, 0.3717, -0.8362, 0.4033, 0.3543, 0.7997, 0.4848, 0.05724, 0.8211, -0.568, -0.5868, 0.6761, -0.4456, -0.7277, 0.6587, 0.1913, 0.4279, -0.6046, 0.6719, 0.8098, -0.483, -0.333, 0.7991, 0.5123, -0.3146, 0.4322, 0.5385, 0.7233, 0.0493, -0.7759, -0.629, 0.8098, -0.483, -0.333, 0.4279, -0.6046, 0.6719, 0.3717, -0.8362, 0.4033, 0.3543, 0.7997, 0.4848, 0.4322, 0.5385, 0.7233, 0.7991, 0.5123, -0.3146, 0.05724, 0.8211, -0.568, 0.05724, 0.8211, -0.568, 0.7991, 0.5123, -0.3146, 0.8098, -0.483, -0.333, 0.0493, -0.7759, -0.629, 0.6265, -0.6879, -0.3665, 0.7063, -0.7069, -0.03643, 0.7063, 0.7068, 0.03866, 0.6404, 0.7063, -0.3017, -0.6404, 0.7063, -0.3017, -0.7063, 0.7068, 0.03866, -0.7063, -0.7069, -0.03643, -0.6265, -0.6879, -0.3665, 0.6404, 0.7063, -0.3017, 0.7063, 0.7068, 0.03866, -0.7063, 0.7068, 0.03866, -0.6404, 0.7063, -0.3017, -0.6265, -0.6879, -0.3665, -0.7063, -0.7069, -0.03643, 0.7063, -0.7069, -0.03643, 0.6265, -0.6879, -0.3665, 0.6264, -0.6879, -0.3665, 0.7384, -0.6591, -0.1425, -0.7384, -0.6591, -0.1425, -0.6264, -0.6879, -0.3665, 0.6404, 0.7063, -0.3017, 0.7398, 0.6684, -0.07697, 0.7384, -0.6591, -0.1425, 0.6264, -0.6879, -0.3665, -0.6404, 0.7063, -0.3017, -0.7398, 0.6684, -0.07697, 0.7398, 0.6684, -0.07697, 0.6404, 0.7063, -0.3017, -0.6264, -0.6879, -0.3665, -0.7384, -0.6591, -0.1425, -0.7398, 0.6684, -0.07697, -0.6404, 0.7063, -0.3017, -0.7384, 0.6591, -0.1425, -0.7398, -0.6684, -0.07697, -0.6061, -0.5964, 0.5263, -0.6013, 0.6331, 0.4876, -0.7398, -0.6684, -0.07697, 0.7398, -0.6684, -0.07697, 0.6061, -0.5964, 0.5263, -0.6061, -0.5964, 0.5263, 0.7398, -0.6684, -0.07697, 0.7384, 0.6591, -0.1425, 0.6013, 0.6331, 0.4876, 0.6061, -0.5964, 0.5263, 0.7384, 0.6591, -0.1425, -0.7384, 0.6591, -0.1425, -0.6013, 0.6331, 0.4876, 0.6013, 0.6331, 0.4876, -0.7063, 0.7069, -0.03643, 0.7063, 0.7069, -0.03643, 0.3717, 0.8362, 0.4033, -0.7301, 0.6722, 0.1226, 0.6061, -0.5964, 0.5263, 0.6013, 0.6331, 0.4876, -0.6013, 0.6331, 0.4876, -0.6061, -0.5964, 0.5263, -0.6404, -0.7063, -0.3018, -0.6264, 0.6879, -0.3666, 0.6264, 0.6879, -0.3666, 0.6404, -0.7063, -0.3018, 0.3717, 0.8362, 0.4033, 0.3543, -0.7997, 0.4848, 0.4322, -0.5385, 0.7233, 0.4279, 0.6046, 0.6719, 0.7063, -0.7068, 0.03866, -0.7063, -0.7068, 0.03866, -0.7277, -0.6587, 0.1913, 0.3543, -0.7997, 0.4848, -0.7063, -0.7068, 0.03866, -0.7063, 0.7069, -0.03643, -0.7301, 0.6722, 0.1226, -0.7277, -0.6587, 0.1913, 0.7063, 0.7069, -0.03643, 0.7063, -0.7068, 0.03866, 0.3543, -0.7997, 0.4848, 0.3717, 0.8362, 0.4033, -0.5868, -0.6761, -0.4456, -0.5907, 0.6444, -0.4856, 0.0493, 0.7759, -0.629, 0.05724, -0.8211, -0.568, -0.7277, -0.6587, 0.1913, -0.7301, 0.6722, 0.1226, -0.5907, 0.6444, -0.4856, -0.5868, -0.6761, -0.4456, -0.7301, 0.6722, 0.1226, 0.3717, 0.8362, 0.4033, 0.0493, 0.7759, -0.629, -0.5907, 0.6444, -0.4856, 0.3543, -0.7997, 0.4848, -0.7277, -0.6587, 0.1913, -0.5868, -0.6761, -0.4456, 0.05724, -0.8211, -0.568, 0.4279, 0.6046, 0.6719, 0.4322, -0.5385, 0.7233, 0.7991, -0.5123, -0.3146, 0.8098, 0.483, -0.333, 0.0493, 0.7759, -0.629, 0.3717, 0.8362, 0.4033, 0.4279, 0.6046, 0.6719, 0.8098, 0.483, -0.333, 0.3543, -0.7997, 0.4848, 0.05724, -0.8211, -0.568, 0.7991, -0.5123, -0.3146, 0.4322, -0.5385, 0.7233, 0.05724, -0.8211, -0.568, 0.0493, 0.7759, -0.629, 0.8098, 0.483, -0.333, 0.7991, -0.5123, -0.3146, 0.6265, 0.6879, -0.3665, 0.6404, -0.7063, -0.3017, 0.7063, -0.7068, 0.03866, 0.7063, 0.7069, -0.03643, -0.6404, -0.7063, -0.3017, -0.6265, 0.6879, -0.3665, -0.7063, 0.7069, -0.03643, -0.7063, -0.7068, 0.03866, 0.6404, -0.7063, -0.3017, -0.6404, -0.7063, -0.3017, -0.7063, -0.7068, 0.03866, 0.7063, -0.7068, 0.03866, -0.6265, 0.6879, -0.3665, 0.6265, 0.6879, -0.3665, 0.7063, 0.7069, -0.03643, -0.7063, 0.7069, -0.03643, 0.6264, 0.6879, -0.3665, -0.6264, 0.6879, -0.3665, -0.7384, 0.6591, -0.1425, 0.7384, 0.6591, -0.1425, 0.6404, -0.7063, -0.3017, 0.6264, 0.6879, -0.3665, 0.7384, 0.6591, -0.1425, 0.7398, -0.6684, -0.07697, -0.6404, -0.7063, -0.3017, 0.6404, -0.7063, -0.3017, 0.7398, -0.6684, -0.07697, -0.7398, -0.6684, -0.07697, -0.6264, 0.6879, -0.3665, -0.6404, -0.7063, -0.3017, -0.7398, -0.6684, -0.07697, -0.7384, 0.6591, -0.1425, -1.0, -0.002197, -0.009264, -0.5924, 0.0003248, 0.8057, -0.5107, 0.6159, 0.5999, -0.7126, 0.7009, -0.03058, 0.6115, 0.0005382, -0.7913, 0.8247, -0.0001256, -0.5655, 0.514, 0.492, -0.7027, 0.4282, 0.5884, -0.6859, 0.0, 0.8139, -0.581, 0.0, 0.9277, -0.3734, -0.514, 0.492, -0.7027, -0.4985, 0.5863, -0.6386, 0.0, 0.9277, -0.3734, 0.0, 0.8157, -0.5784, -0.5616, 0.6749, -0.4786, -0.514, 0.492, -0.7027, 0.8247, -0.0001256, -0.5655, 0.7071, 0.0, -0.7071, 0.5616, 0.6749, -0.4786, 0.514, 0.492, -0.7027, -0.514, 0.492, -0.7027, -0.5616, 0.6749, -0.4786, -0.7071, 0.0, -0.7071, -0.8247, -0.0001256, -0.5655, 0.0, 0.8157, -0.5784, 0.5616, 0.6749, -0.4786, 0.7071, 0.0, -0.7071, 0.0, 0.0, -1.0, -0.01335, 0.716, 0.698, -0.5107, 0.6159, 0.5999, -0.5924, 0.0003248, 0.8057, -0.01912, 9.553e-09, 0.9998, -0.4985, 0.5863, -0.6386, -0.514, 0.492, -0.7027, -0.8247, -0.0001256, -0.5655, -0.693, 0.0002995, -0.7209, 0.7092, 0.6999, 0.08539, 0.5217, 0.5921, 0.6142, 0.6208, 6.765e-05, 0.784, 0.9889, -0.002251, 0.1484, -0.0006407, 0.9994, -0.03493, -0.01335, 0.716, 0.698, 0.5217, 0.5921, 0.6142, 0.7092, 0.6999, 0.08539, 0.0, 0.9906, -0.1369, -0.0006407, 0.9994, -0.03493, 0.7092, 0.6999, 0.08539, 0.609, 0.7543, -0.2454, 0.609, 0.7543, -0.2454, 0.7092, 0.6999, 0.08539, 0.9889, -0.002251, 0.1484, 0.971, -0.0007179, -0.2392, -0.9408, -0.0003184, -0.3389, -1.0, -0.002197, -0.009264, -0.7126, 0.7009, -0.03058, -0.6329, 0.706, -0.3179, -0.693, 0.0002995, -0.7209, -0.9408, -0.0003184, -0.3389, -0.6329, 0.706, -0.3179, -0.4985, 0.5863, -0.6386, 0.4282, 0.5884, -0.6859, 0.609, 0.7543, -0.2454, 0.971, -0.0007179, -0.2392, 0.6115, 0.0005382, -0.7913, 0.0, 0.8139, -0.581, 0.0, 0.9906, -0.1369, 0.609, 0.7543, -0.2454, 0.4282, 0.5884, -0.6859, -0.4985, 0.5863, -0.6386, -0.6329, 0.706, -0.3179, 0.0, 0.9906, -0.1369, 0.0, 0.8139, -0.581, -0.6329, 0.706, -0.3179, -0.7126, 0.7009, -0.03058, -0.0006407, 0.9994, -0.03493, 0.0, 0.9906, -0.1369, -0.7126, 0.7009, -0.03058, -0.5107, 0.6159, 0.5999, -0.01335, 0.716, 0.698, -0.0006407, 0.9994, -0.03493, 0.5217, 0.5921, 0.6142, -0.01335, 0.716, 0.698, -0.01912, 9.553e-09, 0.9998, 0.6208, 6.765e-05, 0.784, -0.5616, 0.6749, -0.4786, 0.0, 0.8157, -0.5784, 0.0, 0.0, -1.0, -0.7071, 0.0, -0.7071, 0.514, 0.492, -0.7027, 0.5616, 0.6749, -0.4786, 0.0, 0.8157, -0.5784, 0.0, 0.9277, -0.3734, 0.4282, 0.5884, -0.6859, 0.514, 0.492, -0.7027, 0.0, 0.9277, -0.3734, 0.0, 0.8139, -0.581, -1.0, -0.002197, -0.009264, -0.7118, -0.7017, -0.03077, -0.5099, -0.6161, 0.6003, -0.5924, 0.0003248, 0.8057, 0.6115, 0.0005382, -0.7913, 0.4272, -0.5885, -0.6864, 0.514, -0.492, -0.7026, 0.8247, -0.0001256, -0.5655, 0.0, -0.8139, -0.581, -0.4981, -0.5863, -0.6388, -0.514, -0.492, -0.7026, 0.0, -0.9277, -0.3734, 0.0, -0.9277, -0.3734, -0.514, -0.492, -0.7026, -0.5616, -0.6749, -0.4786, 0.0, -0.8157, -0.5784, 0.8247, -0.0001256, -0.5655, 0.514, -0.492, -0.7026, 0.5616, -0.6749, -0.4786, 0.7071, 0.0, -0.7071, -0.514, -0.492, -0.7026, -0.8247, -0.0001256, -0.5655, -0.7071, 0.0, -0.7071, -0.5616, -0.6749, -0.4786, 0.0, -0.8157, -0.5784, 0.0, 0.0, -1.0, 0.7071, 0.0, -0.7071, 0.5616, -0.6749, -0.4786, -0.01335, -0.716, 0.698, -0.01912, 9.553e-09, 0.9998, -0.5924, 0.0003248, 0.8057, -0.5099, -0.6161, 0.6003, -0.4981, -0.5863, -0.6388, -0.693, 0.0002995, -0.7209, -0.8247, -0.0001256, -0.5655, -0.514, -0.492, -0.7026, 0.7084, -0.7008, 0.08381, 0.9889, -0.002251, 0.1484, 0.6208, 6.765e-05, 0.784, 0.5216, -0.5922, 0.6143, -0.0006407, -0.9994, -0.03493, 0.7084, -0.7008, 0.08381, 0.5216, -0.5922, 0.6143, -0.01335, -0.716, 0.698, 0.0, -0.9906, -0.1369, 0.6074, -0.7548, -0.2476, 0.7084, -0.7008, 0.08381, -0.0006407, -0.9994, -0.03493, 0.6074, -0.7548, -0.2476, 0.971, -0.0007179, -0.2392, 0.9889, -0.002251, 0.1484, 0.7084, -0.7008, 0.08381, -0.9408, -0.0003184, -0.3389, -0.632, -0.7064, -0.3187, -0.7118, -0.7017, -0.03077, -1.0, -0.002197, -0.009264, -0.693, 0.0002995, -0.7209, -0.4981, -0.5863, -0.6388, -0.632, -0.7064, -0.3187, -0.9408, -0.0003184, -0.3389, 0.4272, -0.5885, -0.6864, 0.6115, 0.0005382, -0.7913, 0.971, -0.0007179, -0.2392, 0.6074, -0.7548, -0.2476, 0.0, -0.8139, -0.581, 0.4272, -0.5885, -0.6864, 0.6074, -0.7548, -0.2476, 0.0, -0.9906, -0.1369, -0.4981, -0.5863, -0.6388, 0.0, -0.8139, -0.581, 0.0, -0.9906, -0.1369, -0.632, -0.7064, -0.3187, -0.632, -0.7064, -0.3187, 0.0, -0.9906, -0.1369, -0.0006407, -0.9994, -0.03493, -0.7118, -0.7017, -0.03077, -0.7118, -0.7017, -0.03077, -0.0006407, -0.9994, -0.03493, -0.01335, -0.716, 0.698, -0.5099, -0.6161, 0.6003, 0.5216, -0.5922, 0.6143, 0.6208, 6.765e-05, 0.784, -0.01912, 9.553e-09, 0.9998, -0.01335, -0.716, 0.698, -0.5616, -0.6749, -0.4786, -0.7071, 0.0, -0.7071, 0.0, 0.0, -1.0, 0.0, -0.8157, -0.5784, 0.514, -0.492, -0.7026, 0.0, -0.9277, -0.3734, 0.0, -0.8157, -0.5784, 0.5616, -0.6749, -0.4786, 0.4272, -0.5885, -0.6864, 0.0, -0.8139, -0.581, 0.0, -0.9277, -0.3734, 0.514, -0.492, -0.7026])] * 3)])
arm_armature = bpy.data.armatures.new('Armature')  # bones are not reproduced

# ---- objects
ob_armature = bpy.data.objects.new('Armature', arm_armature)
ob_enemy = bpy.data.objects.new('Enemy', me_cube_002)

# ---- transforms, parenting, visibility, modifiers, constraints
ob_armature.location = (0.0, 0.0, 0.0)
ob_armature.rotation_euler = (1.571, -0.0, 0.0)
ob_armature.scale = (0.01, 0.01, 0.01)
ob_enemy.parent = ob_armature
ob_enemy.matrix_parent_inverse = Matrix(((1.0, -1.581e-09, 2.363e-08, 4.409e-07), (2.215e-09, 1.0, 1.235e-07, 1.023e-12), (8.859e-09, -1.198e-07, 1.0, 2.959e-05), (0.0, 0.0, 0.0, 1.0)))
ob_enemy.location = (0.0, 278.9, 0.0)
ob_enemy.rotation_euler = (-1.571, 0.0, 0.0)
ob_enemy.scale = (20.18, 20.18, 37.71)
ob_enemy.color = (0.8, 0.8, 0.8, 1.0)
_vg = ob_enemy.vertex_groups.new(name='mixamorig:Hips')
for _i, _w in zip([57, 59, 60, 63, 64, 67, 75, 77, 78, 81, 86, 87, 88, 93, 114, 115, 116, 121], [0.05287, 0.07951, 0.2176, 0.2305, 0.3352, 0.5298, 0.01874, 0.04891, 0.2287, 0.2447, 0.4818, 0.1112, 0.5788, 0.07651, 0.4756, 0.08115, 0.6482, 0.02856]): _vg.add([_i], _w, 'REPLACE')
_vg = ob_enemy.vertex_groups.new(name='mixamorig:Spine')
for _i, _w in zip([70, 71, 72, 73, 84, 85], [0.07469, 0.1105, 0.1911, 0.1732, 0.0923, 0.09647]): _vg.add([_i], _w, 'REPLACE')
_vg = ob_enemy.vertex_groups.new(name='mixamorig:Spine1')
for _i, _w in zip([1, 29, 33, 36, 68, 70, 71, 72, 73, 83, 84, 85], [0.03091, 0.1032, 0.03326, 0.02323, 0.01784, 0.693, 0.5935, 0.5837, 0.6662, 0.005925, 0.7429, 0.6995]): _vg.add([_i], _w, 'REPLACE')
_vg = ob_enemy.vertex_groups.new(name='mixamorig:Spine2')
for _i, _w in zip([1, 3, 5, 7, 8, 9, 10, 11, 24, 25, 26, 27, 29, 31, 33, 35, 36, 37, 38, 39, 52, 53, 54, 55, 56, 58, 61, 62, 65, 66, 68, 69, 70, 71, 72, 73, 74, 76, 79, 80, 82, 83, 84, 85, 143, 144, 145, 146, 147, 148, 150, 152, 153, 154, 155, 156, 166, 167, 168, 170, 176, 177, 178, 179, 186, 187], [0.6782, 0.02499, 0.5141, 0.04203, 0.7957, 0.3394, 0.4005, 0.6963, 0.007958, 0.001142, 0.002474, 0.01775, 0.3314, 9.637e-05, 0.3532, 0.000328, 0.5402, 0.1019, 0.1541, 0.6083, 0.001022, 0.0001711, 0.0005547, 0.004507, 0.2748, 0.1889, 0.02569, 0.09918, 0.006905, 0.1375, 0.1474, 0.1414, 0.2042, 0.2558, 0.2252, 0.1605, 0.02241, 0.008398, 0.06929, 0.3031, 0.02628, 0.009881, 0.1515, 0.1598, 1.271e-06, 0.002531, 0.0002489, 0.0205, 0.005173, 0.001575, 1.381e-05, 0.01372, 0.0001941, 0.04139, 0.0002695, 0.0001463, 0.001425, 0.008167, 0.006756, 1.546e-05, 0.02282, 0.003077, 0.1139, 0.02556, 0.01774, 0.06348]): _vg.add([_i], _w, 'REPLACE')
_vg = ob_enemy.vertex_groups.new(name='mixamorig:Neck')
for _i, _w in zip([61, 62, 65, 66, 79, 80, 142, 143, 144, 145, 146, 147, 148, 149, 150, 151, 152, 153, 154, 155, 156, 157, 158, 159, 160, 161, 162, 163, 164, 165, 166, 167, 168, 169, 170, 171, 172, 173, 174, 175, 176, 177, 178, 179, 180, 181, 182, 183, 184, 185, 186, 187, 188, 189, 190, 191], [0.9743, 0.9008, 0.9931, 0.8625, 0.9307, 0.6969, 0.01845, 0.3682, 0.6506, 0.645, 0.8552, 0.8886, 0.46, 0.006545, 0.4329, 0.006319, 0.6812, 0.6878, 0.7951, 0.7873, 0.4372, 0.01598, 0.03242, 0.05184, 0.07392, 0.06188, 0.189, 0.1532, 0.09896, 0.1606, 0.6523, 0.8203, 0.8053, 0.006577, 0.4567, 0.0226, 0.1192, 0.245, 0.01157, 0.2552, 0.5963, 0.6058, 0.7495, 0.8467, 0.2901, 0.008503, 0.05089, 0.03839, 0.1253, 0.09485, 0.6002, 0.7513, 0.358, 0.01171, 0.07393, 0.1578]): _vg.add([_i], _w, 'REPLACE')
_vg = ob_enemy.vertex_groups.new(name='mixamorig:Head')
for _i, _w in zip([142, 143, 144, 145, 146, 147, 148, 149, 150, 151, 152, 153, 154, 155, 156, 157, 158, 159, 160, 161, 162, 163, 164, 165, 166, 167, 168, 169, 170, 171, 172, 173, 174, 175, 176, 177, 178, 179, 180, 181, 182, 183, 184, 185, 186, 187, 188, 189, 190, 191], [0.9816, 0.6318, 0.3468, 0.3547, 0.1243, 0.1063, 0.5384, 0.9935, 0.5671, 0.9937, 0.3051, 0.312, 0.1635, 0.2124, 0.5627, 0.984, 0.9676, 0.9482, 0.9261, 0.9381, 0.811, 0.8468, 0.901, 0.8394, 0.3463, 0.1715, 0.1879, 0.9934, 0.5433, 0.9774, 0.8808, 0.755, 0.9884, 0.7448, 0.3809, 0.3912, 0.1366, 0.1277, 0.7099, 0.9915, 0.9491, 0.9616, 0.8747, 0.9052, 0.3821, 0.1852, 0.642, 0.9883, 0.9261, 0.8422]): _vg.add([_i], _w, 'REPLACE')
_vg = ob_enemy.vertex_groups.new(name='mixamorig:LeftShoulder')
for _i, _w in zip([1, 3, 5, 7, 8, 9, 10, 11, 24, 25, 26, 27, 56, 58, 68, 69, 70, 71], [0.2909, 0.975, 0.4859, 0.958, 0.2043, 0.6606, 0.5995, 0.3037, 0.009734, 0.0151, 0.02937, 0.08349, 0.7252, 0.8111, 0.6574, 0.3975, 0.02817, 0.04021]): _vg.add([_i], _w, 'REPLACE')
_vg = ob_enemy.vertex_groups.new(name='mixamorig:LeftArm')
for _i, _w in zip([0, 2, 4, 6, 20, 21, 24, 25, 26, 27, 68, 69], [0.01114, 0.0675, 0.03094, 0.04677, 0.002423, 0.001212, 0.2935, 0.5085, 0.4147, 0.2294, 0.1281, 0.4022]): _vg.add([_i], _w, 'REPLACE')
_vg = ob_enemy.vertex_groups.new(name='mixamorig:LeftForeArm')
for _i, _w in zip([0, 2, 4, 6, 12, 13, 14, 15, 20, 21, 22, 23, 24, 25, 26, 27, 68, 69], [0.9889, 0.9322, 0.9689, 0.9529, 0.3583, 0.2262, 0.4093, 0.2813, 0.9965, 0.998, 0.9996, 0.9996, 0.6888, 0.4753, 0.5535, 0.6694, 0.04921, 0.05888]): _vg.add([_i], _w, 'REPLACE')
_vg = ob_enemy.vertex_groups.new(name='mixamorig:LeftHand')
for _i, _w in zip([0, 2, 4, 6, 12, 13, 14, 15, 16, 17, 18, 19, 20, 21, 22, 23, 27], [6.616e-06, 0.0002878, 0.0001954, 0.0003569, 0.6417, 0.7738, 0.5907, 0.7187, 1.0, 1.0, 1.0, 1.0, 0.00103, 0.0008354, 0.0004018, 0.0004198, 9.802e-06]): _vg.add([_i], _w, 'REPLACE')
_vg = ob_enemy.vertex_groups.new(name='mixamorig:RightShoulder')
for _i, _w in zip([29, 31, 33, 35, 36, 37, 38, 39, 52, 53, 54, 55, 74, 76, 82, 83, 84, 85], [0.5371, 0.9161, 0.6102, 0.944, 0.429, 0.8981, 0.8459, 0.3917, 0.01425, 0.01276, 0.01475, 0.02172, 0.9773, 0.9842, 0.2681, 0.2697, 0.01322, 0.03919]): _vg.add([_i], _w, 'REPLACE')
_vg = ob_enemy.vertex_groups.new(name='mixamorig:RightArm')
for _i, _w in zip([28, 29, 30, 31, 32, 33, 34, 35, 36, 48, 49, 50, 51, 52, 53, 54, 55, 74, 76, 82, 83, 84, 85], [0.2503, 0.02828, 0.2816, 0.08385, 0.186, 0.003296, 0.2191, 0.05564, 0.007549, 0.05351, 0.09409, 0.02757, 0.006273, 0.6231, 0.7919, 0.7503, 0.5952, 0.0002795, 0.007397, 0.6677, 0.6462, 3.182e-05, 0.004711]): _vg.add([_i], _w, 'REPLACE')
_vg = ob_enemy.vertex_groups.new(name='mixamorig:RightForeArm')
for _i, _w in zip([28, 30, 32, 34, 40, 41, 42, 43, 48, 49, 50, 51, 52, 53, 54, 55, 82, 83, 85], [0.7497, 0.7184, 0.814, 0.7809, 0.3765, 0.4037, 0.517, 0.4655, 0.9465, 0.9059, 0.9724, 0.9937, 0.3616, 0.1952, 0.2344, 0.3786, 0.03794, 0.06831, 0.0003634]): _vg.add([_i], _w, 'REPLACE')
_vg = ob_enemy.vertex_groups.new(name='mixamorig:RightHand')
for _i, _w in zip([30, 34, 40, 41, 42, 43, 44, 45, 46, 47, 48, 49, 50, 51], [7.839e-07, 2.39e-06, 0.6235, 0.5963, 0.483, 0.5345, 1.0, 1.0, 1.0, 1.0, 2.046e-05, 3.228e-06, 1.021e-08, 3.533e-06]): _vg.add([_i], _w, 'REPLACE')
_vg = ob_enemy.vertex_groups.new(name='mixamorig:LeftUpLeg')
for _i, _w in zip([57, 59, 60, 63, 64, 67, 78, 81, 86, 87, 88, 89, 90, 91, 92, 93, 94, 95, 106, 107, 108, 109, 110, 111, 112, 113, 114, 116], [0.9471, 0.9205, 0.7823, 0.7695, 0.5962, 0.3375, 0.1103, 0.003417, 0.5007, 0.8888, 0.4155, 0.9062, 0.733, 0.9059, 0.8115, 0.9235, 7.005e-06, 9.686e-06, 0.1841, 0.1273, 0.2926, 0.3556, 0.99, 0.996, 0.9982, 0.9958, 0.2062, 0.03126]): _vg.add([_i], _w, 'REPLACE')
_vg = ob_enemy.vertex_groups.new(name='mixamorig:LeftLeg')
for _i, _w in zip([89, 90, 91, 92, 94, 95, 96, 97, 98, 99, 106, 107, 108, 109, 110, 111, 112, 113], [0.09376, 0.2662, 0.0941, 0.1883, 0.2981, 0.306, 0.1207, 0.1215, 0.09319, 0.1066, 0.8044, 0.8654, 0.6996, 0.632, 0.01002, 0.003981, 0.001793, 0.004235]): _vg.add([_i], _w, 'REPLACE')
_vg = ob_enemy.vertex_groups.new(name='mixamorig:LeftFoot')
for _i, _w in zip([90, 92, 94, 95, 96, 97, 98, 99, 100, 101, 106, 107, 108, 109], [0.0007858, 0.0002071, 0.6809, 0.6845, 0.7383, 0.8455, 0.885, 0.8799, 0.2973, 0.7198, 0.01148, 0.007358, 0.007757, 0.01242]): _vg.add([_i], _w, 'REPLACE')
_vg = ob_enemy.vertex_groups.new(name='mixamorig:LeftToeBase')
for _i, _w in zip([94, 95, 96, 97, 98, 99, 100, 101, 102, 103, 104, 105], [0.02104, 0.009547, 0.141, 0.03295, 0.02179, 0.01359, 0.7027, 0.2802, 1.0, 1.0, 1.0, 1.0]): _vg.add([_i], _w, 'REPLACE')
_vg = ob_enemy.vertex_groups.new(name='mixamorig:RightUpLeg')
for _i, _w in zip([60, 63, 64, 67, 75, 77, 78, 81, 86, 88, 114, 115, 116, 117, 118, 119, 120, 121, 122, 123, 134, 135, 136, 137, 138, 139, 140, 141], [0.0001362, 6.858e-07, 0.06856, 0.1327, 0.9813, 0.9511, 0.6609, 0.7519, 0.01756, 0.005607, 0.3183, 0.9188, 0.3205, 0.8132, 0.6299, 0.7903, 0.7497, 0.9714, 9.366e-07, 2.954e-07, 0.1062, 0.07483, 0.1517, 0.1583, 0.9733, 0.9907, 0.9959, 0.9871]): _vg.add([_i], _w, 'REPLACE')
_vg = ob_enemy.vertex_groups.new(name='mixamorig:RightLeg')
for _i, _w in zip([117, 118, 119, 120, 122, 123, 124, 125, 126, 127, 129, 134, 135, 136, 137, 138, 139, 140, 141], [0.1854, 0.3692, 0.2092, 0.248, 0.4109, 0.4202, 0.1609, 0.1687, 0.1665, 0.1704, 0.01727, 0.8729, 0.9184, 0.8418, 0.8239, 0.02666, 0.009321, 0.00411, 0.01289]): _vg.add([_i], _w, 'REPLACE')
_vg = ob_enemy.vertex_groups.new(name='mixamorig:RightFoot')
for _i, _w in zip([117, 118, 119, 120, 122, 123, 124, 125, 126, 127, 128, 129, 134, 135, 136, 137], [0.001309, 0.0008618, 0.0004832, 0.002338, 0.5873, 0.5779, 0.8138, 0.8152, 0.8295, 0.8257, 0.3648, 0.7567, 0.02088, 0.006723, 0.006479, 0.01787]): _vg.add([_i], _w, 'REPLACE')
_vg = ob_enemy.vertex_groups.new(name='mixamorig:RightToeBase')
for _i, _w in zip([122, 123, 124, 125, 126, 127, 128, 129, 130, 131, 132, 133], [0.001815, 0.001875, 0.0253, 0.01612, 0.004069, 0.003826, 0.6352, 0.226, 1.0, 1.0, 1.0, 1.0]): _vg.add([_i], _w, 'REPLACE')
_m = ob_enemy.modifiers.new('Armature', 'ARMATURE')
_m.object = ob_armature

# ---- collection membership
col_collection.objects.link(ob_armature)
col_collection.objects.link(ob_enemy)

# ---- scene / render settings (as saved in the file)
scene.frame_start = 1; scene.frame_end = 29; scene.frame_set(26)
scene.render.engine = 'BLENDER_EEVEE_NEXT'
scene.render.fps = 30
bpy.context.view_layer.update()

# ---- added for rendering (the .blend has no active camera and no usable light): camera, sun
cam_auto = bpy.data.cameras.new('AutoCamera')
cam_auto.lens = 50.0
cam_auto.sensor_width = 36.0
cam_auto.clip_end = 1000.0
ob_auto_camera = bpy.data.objects.new('AutoCamera', cam_auto)
scene.collection.objects.link(ob_auto_camera)
ob_auto_camera.location = (3.54642, -4.13093, 3.7325)
ob_auto_camera.rotation_euler = (1.09748, -7.21219e-08, 0.694738)
scene.camera = ob_auto_camera
light_auto_sun = bpy.data.lights.new('AutoSun', 'SUN')
light_auto_sun.energy = 3.0
light_auto_sun.angle = 0.0523599
ob_auto_sun = bpy.data.objects.new('AutoSun', light_auto_sun)
scene.collection.objects.link(ob_auto_sun)
ob_auto_sun.rotation_euler = (0.872665, 0.174533, 0.523599)
bpy.context.view_layer.update()
